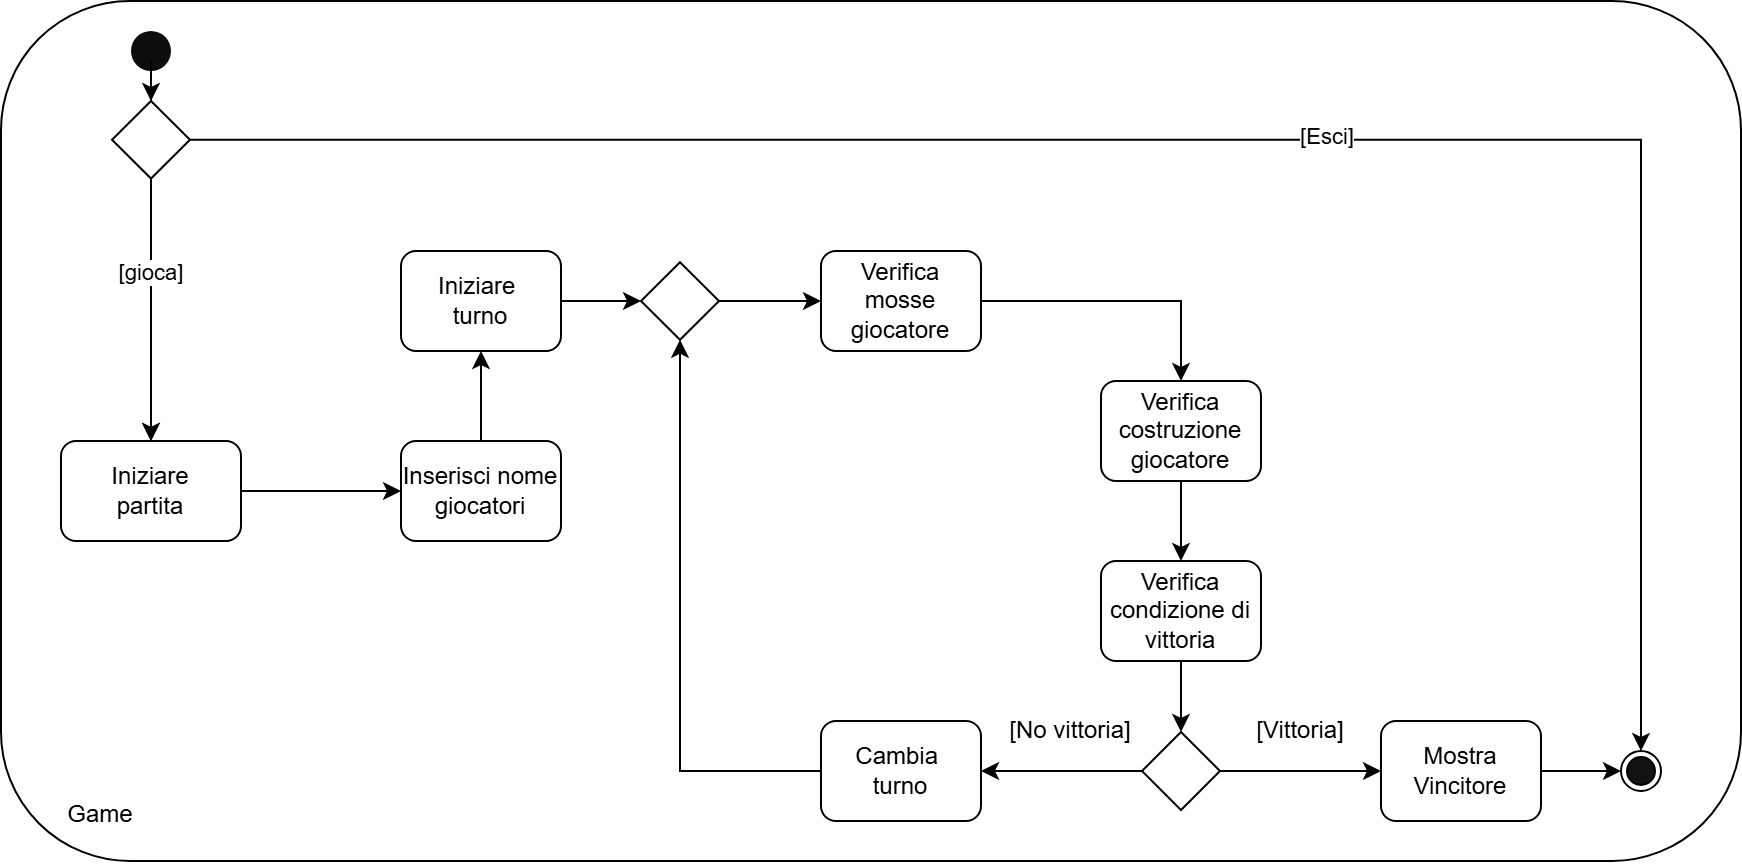

The diagram above was exported from draw.io. Its source (the exported page's mxGraphModel, read from the mxfile embedded in the PNG):
<mxGraphModel dx="1728" dy="953" grid="1" gridSize="10" guides="1" tooltips="1" connect="1" arrows="1" fold="1" page="1" pageScale="1" pageWidth="827" pageHeight="1169" math="0" shadow="0">
  <root>
    <mxCell id="0" />
    <mxCell id="1" parent="0" />
    <mxCell id="Ilj09GjDvskTGcJosd6Z-2" value="" style="rounded=1;whiteSpace=wrap;html=1;" parent="1" vertex="1">
      <mxGeometry x="150" y="200" width="870" height="430" as="geometry" />
    </mxCell>
    <mxCell id="Ilj09GjDvskTGcJosd6Z-3" value="Game" style="text;html=1;align=center;verticalAlign=middle;whiteSpace=wrap;rounded=0;" parent="1" vertex="1">
      <mxGeometry x="170" y="592" width="60" height="30" as="geometry" />
    </mxCell>
    <mxCell id="Ilj09GjDvskTGcJosd6Z-8" style="edgeStyle=orthogonalEdgeStyle;rounded=0;orthogonalLoop=1;jettySize=auto;html=1;entryX=0.5;entryY=0;entryDx=0;entryDy=0;" parent="1" source="k4NL5Il2OuR5pawu-I2g-5" target="Ilj09GjDvskTGcJosd6Z-10" edge="1">
      <mxGeometry relative="1" as="geometry">
        <mxPoint x="225" y="335" as="targetPoint" />
      </mxGeometry>
    </mxCell>
    <mxCell id="k4NL5Il2OuR5pawu-I2g-8" value="[gioca]" style="edgeLabel;html=1;align=center;verticalAlign=middle;resizable=0;points=[];" vertex="1" connectable="0" parent="Ilj09GjDvskTGcJosd6Z-8">
      <mxGeometry x="-0.2829" relative="1" as="geometry">
        <mxPoint as="offset" />
      </mxGeometry>
    </mxCell>
    <mxCell id="mOLjtQQghTnMLKobo9FL-4" value="" style="ellipse;whiteSpace=wrap;html=1;fillColor=#0D0D0D;fillStyle=solid;strokeColor=none;" parent="1" vertex="1">
      <mxGeometry x="215" y="215" width="20" height="20" as="geometry" />
    </mxCell>
    <mxCell id="Ilj09GjDvskTGcJosd6Z-22" style="edgeStyle=orthogonalEdgeStyle;rounded=0;orthogonalLoop=1;jettySize=auto;html=1;" parent="1" source="Ilj09GjDvskTGcJosd6Z-10" target="Ilj09GjDvskTGcJosd6Z-17" edge="1">
      <mxGeometry relative="1" as="geometry" />
    </mxCell>
    <mxCell id="Ilj09GjDvskTGcJosd6Z-10" value="Iniziare&lt;div&gt;partita&lt;/div&gt;" style="rounded=1;whiteSpace=wrap;html=1;" parent="1" vertex="1">
      <mxGeometry x="180" y="420" width="90" height="50" as="geometry" />
    </mxCell>
    <mxCell id="Ilj09GjDvskTGcJosd6Z-12" value="" style="endArrow=classic;html=1;rounded=0;exitX=0.5;exitY=1;exitDx=0;exitDy=0;entryX=0.5;entryY=0;entryDx=0;entryDy=0;" parent="1" target="Ilj09GjDvskTGcJosd6Z-10" edge="1">
      <mxGeometry width="50" height="50" relative="1" as="geometry">
        <mxPoint x="225" y="385" as="sourcePoint" />
        <mxPoint x="440" y="360" as="targetPoint" />
      </mxGeometry>
    </mxCell>
    <mxCell id="Ilj09GjDvskTGcJosd6Z-29" style="edgeStyle=orthogonalEdgeStyle;rounded=0;orthogonalLoop=1;jettySize=auto;html=1;exitX=0.5;exitY=0;exitDx=0;exitDy=0;entryX=0.5;entryY=1;entryDx=0;entryDy=0;" parent="1" source="Ilj09GjDvskTGcJosd6Z-17" target="Ilj09GjDvskTGcJosd6Z-25" edge="1">
      <mxGeometry relative="1" as="geometry" />
    </mxCell>
    <mxCell id="Ilj09GjDvskTGcJosd6Z-17" value="Inserisci nome giocatori" style="rounded=1;whiteSpace=wrap;html=1;" parent="1" vertex="1">
      <mxGeometry x="350" y="420" width="80" height="50" as="geometry" />
    </mxCell>
    <mxCell id="Ilj09GjDvskTGcJosd6Z-36" style="edgeStyle=orthogonalEdgeStyle;rounded=0;orthogonalLoop=1;jettySize=auto;html=1;" parent="1" source="Ilj09GjDvskTGcJosd6Z-25" target="Ilj09GjDvskTGcJosd6Z-35" edge="1">
      <mxGeometry relative="1" as="geometry" />
    </mxCell>
    <mxCell id="Ilj09GjDvskTGcJosd6Z-25" value="Iniziare&amp;nbsp;&lt;div&gt;turno&lt;/div&gt;" style="rounded=1;whiteSpace=wrap;html=1;" parent="1" vertex="1">
      <mxGeometry x="350" y="325" width="80" height="50" as="geometry" />
    </mxCell>
    <mxCell id="Ilj09GjDvskTGcJosd6Z-39" style="edgeStyle=orthogonalEdgeStyle;rounded=0;orthogonalLoop=1;jettySize=auto;html=1;entryX=0.5;entryY=0;entryDx=0;entryDy=0;" parent="1" source="Ilj09GjDvskTGcJosd6Z-26" target="Ilj09GjDvskTGcJosd6Z-27" edge="1">
      <mxGeometry relative="1" as="geometry">
        <Array as="points">
          <mxPoint x="740" y="350" />
        </Array>
      </mxGeometry>
    </mxCell>
    <mxCell id="Ilj09GjDvskTGcJosd6Z-26" value="Verifica mosse giocatore" style="rounded=1;whiteSpace=wrap;html=1;" parent="1" vertex="1">
      <mxGeometry x="560" y="325" width="80" height="50" as="geometry" />
    </mxCell>
    <mxCell id="Ilj09GjDvskTGcJosd6Z-40" style="edgeStyle=orthogonalEdgeStyle;rounded=0;orthogonalLoop=1;jettySize=auto;html=1;entryX=0.5;entryY=0;entryDx=0;entryDy=0;" parent="1" source="Ilj09GjDvskTGcJosd6Z-27" target="Ilj09GjDvskTGcJosd6Z-33" edge="1">
      <mxGeometry relative="1" as="geometry" />
    </mxCell>
    <mxCell id="Ilj09GjDvskTGcJosd6Z-27" value="Verifica costruzione&lt;div&gt;giocatore&lt;/div&gt;" style="rounded=1;whiteSpace=wrap;html=1;" parent="1" vertex="1">
      <mxGeometry x="700" y="390" width="80" height="50" as="geometry" />
    </mxCell>
    <mxCell id="Ilj09GjDvskTGcJosd6Z-45" style="edgeStyle=orthogonalEdgeStyle;rounded=0;orthogonalLoop=1;jettySize=auto;html=1;entryX=0.5;entryY=1;entryDx=0;entryDy=0;" parent="1" source="Ilj09GjDvskTGcJosd6Z-28" target="Ilj09GjDvskTGcJosd6Z-35" edge="1">
      <mxGeometry relative="1" as="geometry" />
    </mxCell>
    <mxCell id="Ilj09GjDvskTGcJosd6Z-28" value="Cambia&amp;nbsp;&lt;div&gt;turno&lt;/div&gt;" style="rounded=1;whiteSpace=wrap;html=1;" parent="1" vertex="1">
      <mxGeometry x="560" y="560" width="80" height="50" as="geometry" />
    </mxCell>
    <mxCell id="mOLjtQQghTnMLKobo9FL-5" value="" style="ellipse;whiteSpace=wrap;html=1;fillStyle=auto;" parent="1" vertex="1">
      <mxGeometry x="960" y="575" width="20" height="20" as="geometry" />
    </mxCell>
    <mxCell id="Ilj09GjDvskTGcJosd6Z-41" style="edgeStyle=orthogonalEdgeStyle;rounded=0;orthogonalLoop=1;jettySize=auto;html=1;entryX=0.5;entryY=0;entryDx=0;entryDy=0;" parent="1" source="Ilj09GjDvskTGcJosd6Z-33" target="Ilj09GjDvskTGcJosd6Z-34" edge="1">
      <mxGeometry relative="1" as="geometry" />
    </mxCell>
    <mxCell id="Ilj09GjDvskTGcJosd6Z-33" value="Verifica condizione di&lt;div&gt;vittoria&lt;/div&gt;" style="rounded=1;whiteSpace=wrap;html=1;" parent="1" vertex="1">
      <mxGeometry x="700" y="480" width="80" height="50" as="geometry" />
    </mxCell>
    <mxCell id="Ilj09GjDvskTGcJosd6Z-44" style="edgeStyle=orthogonalEdgeStyle;rounded=0;orthogonalLoop=1;jettySize=auto;html=1;exitX=0;exitY=0.5;exitDx=0;exitDy=0;" parent="1" source="Ilj09GjDvskTGcJosd6Z-34" target="Ilj09GjDvskTGcJosd6Z-28" edge="1">
      <mxGeometry relative="1" as="geometry">
        <mxPoint x="740" y="585" as="targetPoint" />
      </mxGeometry>
    </mxCell>
    <mxCell id="Ilj09GjDvskTGcJosd6Z-49" style="edgeStyle=orthogonalEdgeStyle;rounded=0;orthogonalLoop=1;jettySize=auto;html=1;exitX=1;exitY=0.5;exitDx=0;exitDy=0;entryX=0;entryY=0.5;entryDx=0;entryDy=0;" parent="1" source="Ilj09GjDvskTGcJosd6Z-34" target="Ilj09GjDvskTGcJosd6Z-46" edge="1">
      <mxGeometry relative="1" as="geometry" />
    </mxCell>
    <mxCell id="Ilj09GjDvskTGcJosd6Z-34" value="" style="rhombus;whiteSpace=wrap;html=1;" parent="1" vertex="1">
      <mxGeometry x="720.5" y="565.5" width="39" height="39" as="geometry" />
    </mxCell>
    <mxCell id="mOLjtQQghTnMLKobo9FL-6" value="" style="ellipse;whiteSpace=wrap;html=1;fillStyle=solid;fillColor=#121212;" parent="1" vertex="1">
      <mxGeometry x="963" y="578" width="14" height="14" as="geometry" />
    </mxCell>
    <mxCell id="Ilj09GjDvskTGcJosd6Z-35" value="" style="rhombus;whiteSpace=wrap;html=1;" parent="1" vertex="1">
      <mxGeometry x="470" y="330.63" width="39" height="38.75" as="geometry" />
    </mxCell>
    <mxCell id="Ilj09GjDvskTGcJosd6Z-43" value="[No vittoria]" style="text;html=1;align=center;verticalAlign=middle;whiteSpace=wrap;rounded=0;" parent="1" vertex="1">
      <mxGeometry x="640" y="550" width="90" height="30" as="geometry" />
    </mxCell>
    <mxCell id="Ilj09GjDvskTGcJosd6Z-85" style="edgeStyle=orthogonalEdgeStyle;rounded=0;orthogonalLoop=1;jettySize=auto;html=1;exitX=1;exitY=0.5;exitDx=0;exitDy=0;entryX=0;entryY=0.5;entryDx=0;entryDy=0;" parent="1" source="Ilj09GjDvskTGcJosd6Z-46" target="mOLjtQQghTnMLKobo9FL-5" edge="1">
      <mxGeometry relative="1" as="geometry" />
    </mxCell>
    <mxCell id="Ilj09GjDvskTGcJosd6Z-46" value="Mostra Vincitore" style="rounded=1;whiteSpace=wrap;html=1;" parent="1" vertex="1">
      <mxGeometry x="840" y="560" width="80" height="50" as="geometry" />
    </mxCell>
    <mxCell id="Ilj09GjDvskTGcJosd6Z-50" value="[Vittoria]" style="text;html=1;align=center;verticalAlign=middle;whiteSpace=wrap;rounded=0;" parent="1" vertex="1">
      <mxGeometry x="770" y="550" width="60" height="30" as="geometry" />
    </mxCell>
    <mxCell id="Ilj09GjDvskTGcJosd6Z-67" value="" style="endArrow=classic;html=1;rounded=0;exitX=1;exitY=0.5;exitDx=0;exitDy=0;entryX=0;entryY=0.5;entryDx=0;entryDy=0;" parent="1" source="Ilj09GjDvskTGcJosd6Z-35" target="Ilj09GjDvskTGcJosd6Z-26" edge="1">
      <mxGeometry width="50" height="50" relative="1" as="geometry">
        <mxPoint x="640" y="270" as="sourcePoint" />
        <mxPoint x="603" y="299.375" as="targetPoint" />
      </mxGeometry>
    </mxCell>
    <mxCell id="k4NL5Il2OuR5pawu-I2g-6" value="" style="edgeStyle=orthogonalEdgeStyle;rounded=0;orthogonalLoop=1;jettySize=auto;html=1;entryX=0.5;entryY=0;entryDx=0;entryDy=0;" edge="1" parent="1" source="mOLjtQQghTnMLKobo9FL-4" target="k4NL5Il2OuR5pawu-I2g-5">
      <mxGeometry relative="1" as="geometry">
        <mxPoint x="225" y="235" as="sourcePoint" />
        <mxPoint x="225" y="310" as="targetPoint" />
      </mxGeometry>
    </mxCell>
    <mxCell id="k4NL5Il2OuR5pawu-I2g-9" style="edgeStyle=orthogonalEdgeStyle;rounded=0;orthogonalLoop=1;jettySize=auto;html=1;entryX=0.5;entryY=0;entryDx=0;entryDy=0;" edge="1" parent="1" source="k4NL5Il2OuR5pawu-I2g-5" target="mOLjtQQghTnMLKobo9FL-5">
      <mxGeometry relative="1" as="geometry" />
    </mxCell>
    <mxCell id="k4NL5Il2OuR5pawu-I2g-10" value="[Esci]" style="edgeLabel;html=1;align=center;verticalAlign=middle;resizable=0;points=[];" vertex="1" connectable="0" parent="k4NL5Il2OuR5pawu-I2g-9">
      <mxGeometry x="0.1024" y="2" relative="1" as="geometry">
        <mxPoint as="offset" />
      </mxGeometry>
    </mxCell>
    <mxCell id="k4NL5Il2OuR5pawu-I2g-5" value="" style="rhombus;whiteSpace=wrap;html=1;" vertex="1" parent="1">
      <mxGeometry x="205.5" y="250" width="39" height="38.75" as="geometry" />
    </mxCell>
  </root>
</mxGraphModel>